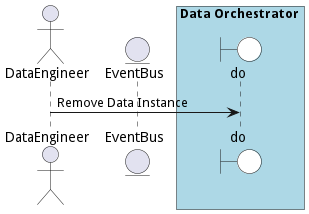

The diagram above was rendered by PlantUML. Its source (embedded in the PNG):
@startuml

actor "DataEngineer"


entity EventBus

box Data Orchestrator #lightblue
    boundary do #white
end box



"DataEngineer" -> do: Remove Data Instance



@enduml